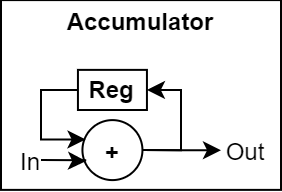

The diagram above was exported from draw.io. Its source (the exported page's mxGraphModel, read from the mxfile embedded in the PNG):
<mxGraphModel dx="3342" dy="634" grid="1" gridSize="10" guides="1" tooltips="1" connect="1" arrows="0" fold="1" page="1" pageScale="1" pageWidth="827" pageHeight="1169" math="0" shadow="0">
  <root>
    <mxCell id="0" />
    <mxCell id="1" parent="0" />
    <mxCell id="2" value="" style="group" vertex="1" connectable="0" parent="1">
      <mxGeometry x="200" y="1233.5500000000002" width="140" height="94.88999999999987" as="geometry" />
    </mxCell>
    <mxCell id="3" value="" style="rounded=0;whiteSpace=wrap;html=1;" vertex="1" parent="2">
      <mxGeometry width="140" height="94.89" as="geometry" />
    </mxCell>
    <mxCell id="4" value="&lt;b&gt;Reg&lt;/b&gt;" style="whiteSpace=wrap;html=1;shadow=0;arcSize=2;" vertex="1" parent="2">
      <mxGeometry x="38.47000000000003" y="34.89000000000033" width="34.5" height="20.06" as="geometry" />
    </mxCell>
    <mxCell id="5" style="edgeStyle=orthogonalEdgeStyle;rounded=0;orthogonalLoop=1;jettySize=auto;html=1;entryX=1;entryY=0.5;entryDx=0;entryDy=0;exitX=1;exitY=0.5;exitDx=0;exitDy=0;" edge="1" parent="2" source="6" target="4">
      <mxGeometry relative="1" as="geometry">
        <Array as="points">
          <mxPoint x="90" y="75" />
          <mxPoint x="90" y="45" />
        </Array>
        <mxPoint x="102.97000000000003" y="44.88999999999987" as="sourcePoint" />
      </mxGeometry>
    </mxCell>
    <mxCell id="6" value="&lt;b&gt;+&lt;/b&gt;" style="ellipse;whiteSpace=wrap;html=1;aspect=fixed;" vertex="1" parent="2">
      <mxGeometry x="40.72000000000003" y="60" width="30" height="30" as="geometry" />
    </mxCell>
    <mxCell id="7" style="edgeStyle=orthogonalEdgeStyle;rounded=0;orthogonalLoop=1;jettySize=auto;html=1;entryX=0.052;entryY=0.322;entryDx=0;entryDy=0;exitX=0;exitY=0.5;exitDx=0;exitDy=0;entryPerimeter=0;" edge="1" parent="2" source="4" target="6">
      <mxGeometry relative="1" as="geometry">
        <mxPoint x="21.970000000000027" y="58.88999999999987" as="sourcePoint" />
        <Array as="points">
          <mxPoint x="20" y="45" />
          <mxPoint x="20" y="70" />
        </Array>
        <mxPoint x="38.47000000000003" y="70" as="targetPoint" />
      </mxGeometry>
    </mxCell>
    <mxCell id="8" style="edgeStyle=orthogonalEdgeStyle;rounded=0;orthogonalLoop=1;jettySize=auto;html=1;exitX=1;exitY=0.5;exitDx=0;exitDy=0;entryX=0.061;entryY=0.683;entryDx=0;entryDy=0;entryPerimeter=0;" edge="1" parent="2" source="9" target="6">
      <mxGeometry relative="1" as="geometry" />
    </mxCell>
    <mxCell id="9" value="In" style="text;html=1;strokeColor=none;fillColor=none;align=center;verticalAlign=middle;whiteSpace=wrap;rounded=0;" vertex="1" parent="2">
      <mxGeometry x="10" y="70" width="10" height="20" as="geometry" />
    </mxCell>
    <mxCell id="10" value="&lt;b&gt;Accumulator&lt;/b&gt;" style="text;html=1;strokeColor=none;fillColor=none;align=center;verticalAlign=middle;whiteSpace=wrap;rounded=0;" vertex="1" parent="2">
      <mxGeometry x="35" width="70" height="20" as="geometry" />
    </mxCell>
    <mxCell id="11" value="Out" style="text;html=1;strokeColor=none;fillColor=none;align=center;verticalAlign=middle;whiteSpace=wrap;rounded=0;" vertex="1" parent="2">
      <mxGeometry x="110" y="65" width="25" height="20" as="geometry" />
    </mxCell>
    <mxCell id="12" style="edgeStyle=orthogonalEdgeStyle;rounded=0;orthogonalLoop=1;jettySize=auto;html=1;exitX=1;exitY=0.5;exitDx=0;exitDy=0;" edge="1" parent="2" source="6" target="11">
      <mxGeometry relative="1" as="geometry" />
    </mxCell>
  </root>
</mxGraphModel>